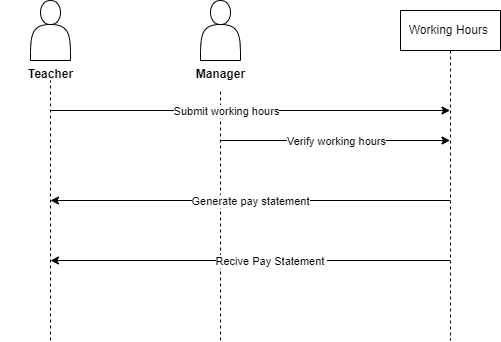

The diagram above was exported from draw.io. Its source (the exported page's mxGraphModel, read from the mxfile embedded in the PNG):
<mxGraphModel dx="880" dy="427" grid="1" gridSize="10" guides="1" tooltips="1" connect="1" arrows="1" fold="1" page="1" pageScale="1" pageWidth="850" pageHeight="1100" math="0" shadow="0">
  <root>
    <mxCell id="0" />
    <mxCell id="1" parent="0" />
    <mxCell id="aM9ryv3xv72pqoxQDRHE-5" value="Working Hours&amp;nbsp;" style="shape=umlLifeline;perimeter=lifelinePerimeter;whiteSpace=wrap;html=1;container=0;dropTarget=0;collapsible=0;recursiveResize=0;outlineConnect=0;portConstraint=eastwest;newEdgeStyle={&quot;edgeStyle&quot;:&quot;elbowEdgeStyle&quot;,&quot;elbow&quot;:&quot;vertical&quot;,&quot;curved&quot;:0,&quot;rounded&quot;:0};" parent="1" vertex="1">
      <mxGeometry x="410" y="30" width="100" height="330" as="geometry" />
    </mxCell>
    <mxCell id="vz2gOWRPXKi3RDtmrLVf-1" value="" style="shape=actor;whiteSpace=wrap;html=1;" parent="1" vertex="1">
      <mxGeometry x="40" y="20" width="40" height="60" as="geometry" />
    </mxCell>
    <mxCell id="vz2gOWRPXKi3RDtmrLVf-2" value="" style="endArrow=none;dashed=1;html=1;rounded=0;" parent="1" edge="1">
      <mxGeometry width="50" height="50" relative="1" as="geometry">
        <mxPoint x="60" y="360" as="sourcePoint" />
        <mxPoint x="60" y="100" as="targetPoint" />
      </mxGeometry>
    </mxCell>
    <mxCell id="vz2gOWRPXKi3RDtmrLVf-21" value="" style="shape=actor;whiteSpace=wrap;html=1;" parent="1" vertex="1">
      <mxGeometry x="210" y="20" width="40" height="60" as="geometry" />
    </mxCell>
    <mxCell id="vz2gOWRPXKi3RDtmrLVf-22" value="" style="endArrow=none;dashed=1;html=1;rounded=0;" parent="1" target="vz2gOWRPXKi3RDtmrLVf-23" edge="1">
      <mxGeometry width="50" height="50" relative="1" as="geometry">
        <mxPoint x="230" y="360" as="sourcePoint" />
        <mxPoint x="229.5" y="100" as="targetPoint" />
      </mxGeometry>
    </mxCell>
    <mxCell id="vz2gOWRPXKi3RDtmrLVf-23" value="&lt;font style=&quot;font-size: 12px;&quot;&gt;Manager&lt;/font&gt;" style="text;strokeColor=none;fillColor=none;html=1;fontSize=24;fontStyle=1;verticalAlign=middle;align=center;" parent="1" vertex="1">
      <mxGeometry x="180" y="70" width="100" height="40" as="geometry" />
    </mxCell>
    <mxCell id="vz2gOWRPXKi3RDtmrLVf-24" value="&lt;font style=&quot;font-size: 12px;&quot;&gt;Teacher&lt;/font&gt;" style="text;strokeColor=none;fillColor=none;html=1;fontSize=24;fontStyle=1;verticalAlign=middle;align=center;" parent="1" vertex="1">
      <mxGeometry x="10" y="70" width="100" height="40" as="geometry" />
    </mxCell>
    <mxCell id="vz2gOWRPXKi3RDtmrLVf-51" value="" style="endArrow=classic;html=1;rounded=0;" parent="1" edge="1" target="aM9ryv3xv72pqoxQDRHE-5">
      <mxGeometry relative="1" as="geometry">
        <mxPoint x="230" y="160" as="sourcePoint" />
        <mxPoint x="230" y="190" as="targetPoint" />
      </mxGeometry>
    </mxCell>
    <mxCell id="vz2gOWRPXKi3RDtmrLVf-52" value="Verify working hours" style="edgeLabel;resizable=0;html=1;align=center;verticalAlign=middle;" parent="vz2gOWRPXKi3RDtmrLVf-51" connectable="0" vertex="1">
      <mxGeometry relative="1" as="geometry" />
    </mxCell>
    <mxCell id="vz2gOWRPXKi3RDtmrLVf-53" value="" style="endArrow=classic;html=1;rounded=0;" parent="1" target="aM9ryv3xv72pqoxQDRHE-5" edge="1">
      <mxGeometry relative="1" as="geometry">
        <mxPoint x="60" y="130" as="sourcePoint" />
        <mxPoint x="230" y="130" as="targetPoint" />
        <Array as="points" />
      </mxGeometry>
    </mxCell>
    <mxCell id="vz2gOWRPXKi3RDtmrLVf-54" value="Submit working hours" style="edgeLabel;resizable=0;html=1;align=center;verticalAlign=middle;" parent="vz2gOWRPXKi3RDtmrLVf-53" connectable="0" vertex="1">
      <mxGeometry relative="1" as="geometry">
        <mxPoint x="-25" as="offset" />
      </mxGeometry>
    </mxCell>
    <mxCell id="vz2gOWRPXKi3RDtmrLVf-57" value="" style="endArrow=classic;html=1;rounded=0;" parent="1" source="aM9ryv3xv72pqoxQDRHE-5" edge="1">
      <mxGeometry relative="1" as="geometry">
        <mxPoint x="450" y="320" as="sourcePoint" />
        <mxPoint x="60" y="280" as="targetPoint" />
        <Array as="points">
          <mxPoint x="60" y="280" />
        </Array>
      </mxGeometry>
    </mxCell>
    <mxCell id="vz2gOWRPXKi3RDtmrLVf-58" value="Recive Pay Statement&amp;nbsp;" style="edgeLabel;resizable=0;html=1;align=center;verticalAlign=middle;" parent="vz2gOWRPXKi3RDtmrLVf-57" connectable="0" vertex="1">
      <mxGeometry relative="1" as="geometry">
        <mxPoint x="21" as="offset" />
      </mxGeometry>
    </mxCell>
    <mxCell id="vz2gOWRPXKi3RDtmrLVf-59" value="" style="endArrow=classic;html=1;rounded=0;" parent="1" edge="1" source="aM9ryv3xv72pqoxQDRHE-5">
      <mxGeometry relative="1" as="geometry">
        <mxPoint x="230" y="220" as="sourcePoint" />
        <mxPoint x="60" y="220" as="targetPoint" />
      </mxGeometry>
    </mxCell>
    <mxCell id="vz2gOWRPXKi3RDtmrLVf-60" value="Generate pay statement" style="edgeLabel;resizable=0;html=1;align=center;verticalAlign=middle;" parent="vz2gOWRPXKi3RDtmrLVf-59" connectable="0" vertex="1">
      <mxGeometry relative="1" as="geometry" />
    </mxCell>
  </root>
</mxGraphModel>